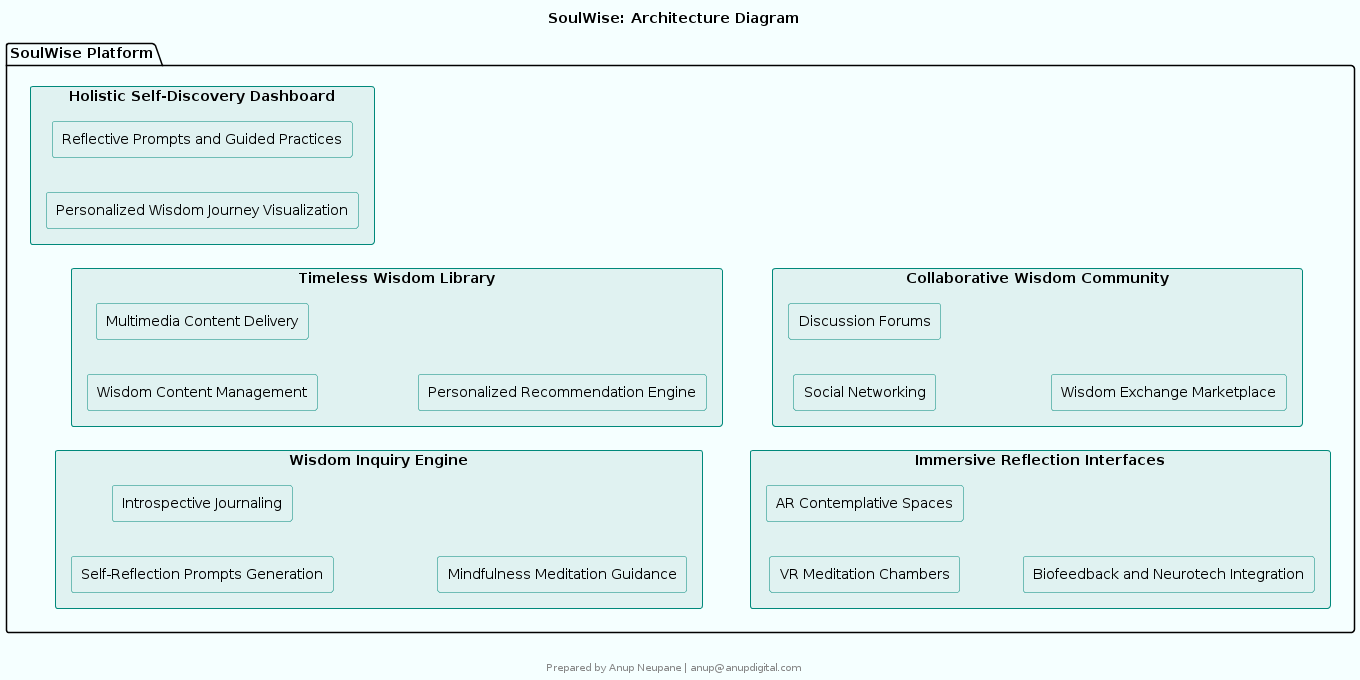

The diagram above was rendered by PlantUML. Its source (embedded in the PNG):
@startuml
skinparam componentStyle rectangle
skinparam backgroundColor #F5FFFF
skinparam componentBackgroundColor #E0F2F1
skinparam componentBorderColor #00897B
skinparam componentFontColor #000000
skinparam componentFontSize 14
skinparam componentFontName Arial
skinparam arrowColor #00897B
skinparam arrowFontColor #000000
skinparam arrowFontSize 14
skinparam arrowFontName Arial

title SoulWise: Architecture Diagram


left to right direction
package "SoulWise Platform" {
  component "Wisdom Inquiry Engine" {
    component "Self-Reflection Prompts Generation"
    component "Introspective Journaling"
    component "Mindfulness Meditation Guidance"
  }

  component "Timeless Wisdom Library" {
    component "Wisdom Content Management"
    component "Multimedia Content Delivery"
    component "Personalized Recommendation Engine"
  }

  component "Immersive Reflection Interfaces" {
    component "VR Meditation Chambers"
    component "AR Contemplative Spaces"
    component "Biofeedback and Neurotech Integration"
  }

  component "Collaborative Wisdom Community" {
    component "Social Networking"
    component "Discussion Forums"
    component "Wisdom Exchange Marketplace"
  }

  component "Holistic Self-Discovery Dashboard" {
    component "Personalized Wisdom Journey Visualization"
    component "Reflective Prompts and Guided Practices"
  }
}


footer 


Prepared by Anup Neupane | anup@anupdigital.com
endfooter
@enduml